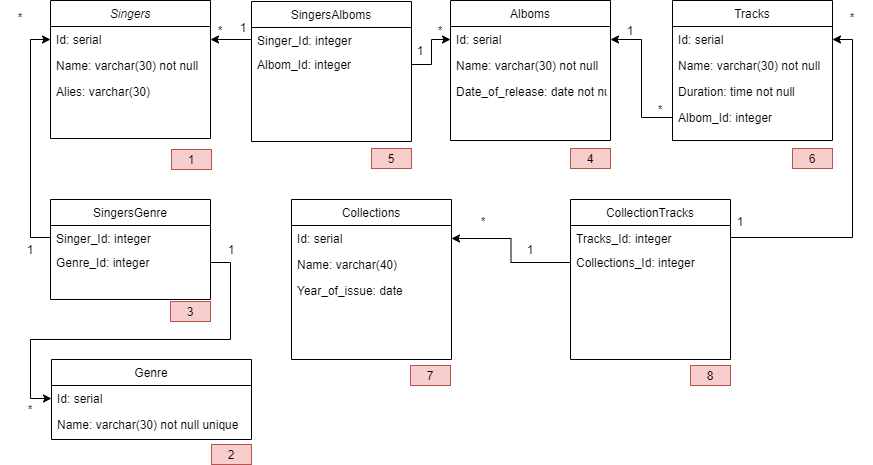

The diagram above was exported from draw.io. Its source (the exported page's mxGraphModel, read from the mxfile embedded in the PNG):
<mxGraphModel dx="868" dy="482" grid="1" gridSize="10" guides="1" tooltips="1" connect="1" arrows="1" fold="1" page="1" pageScale="1" pageWidth="827" pageHeight="1169" math="0" shadow="0">
  <root>
    <mxCell id="WIyWlLk6GJQsqaUBKTNV-0" />
    <mxCell id="WIyWlLk6GJQsqaUBKTNV-1" parent="WIyWlLk6GJQsqaUBKTNV-0" />
    <mxCell id="zkfFHV4jXpPFQw0GAbJ--0" value="Singers" style="swimlane;fontStyle=2;align=center;verticalAlign=top;childLayout=stackLayout;horizontal=1;startSize=26;horizontalStack=0;resizeParent=1;resizeLast=0;collapsible=1;marginBottom=0;rounded=0;shadow=0;strokeWidth=1;" parent="WIyWlLk6GJQsqaUBKTNV-1" vertex="1">
      <mxGeometry x="80" y="121" width="160" height="138" as="geometry">
        <mxRectangle x="230" y="140" width="160" height="26" as="alternateBounds" />
      </mxGeometry>
    </mxCell>
    <mxCell id="zkfFHV4jXpPFQw0GAbJ--3" value="Id: serial" style="text;align=left;verticalAlign=top;spacingLeft=4;spacingRight=4;overflow=hidden;rotatable=0;points=[[0,0.5],[1,0.5]];portConstraint=eastwest;rounded=0;shadow=0;html=0;" parent="zkfFHV4jXpPFQw0GAbJ--0" vertex="1">
      <mxGeometry y="26" width="160" height="26" as="geometry" />
    </mxCell>
    <mxCell id="zkfFHV4jXpPFQw0GAbJ--1" value="Name: varchar(30) not null" style="text;align=left;verticalAlign=top;spacingLeft=4;spacingRight=4;overflow=hidden;rotatable=0;points=[[0,0.5],[1,0.5]];portConstraint=eastwest;" parent="zkfFHV4jXpPFQw0GAbJ--0" vertex="1">
      <mxGeometry y="52" width="160" height="26" as="geometry" />
    </mxCell>
    <mxCell id="zkfFHV4jXpPFQw0GAbJ--2" value="Alies: varchar(30)" style="text;align=left;verticalAlign=top;spacingLeft=4;spacingRight=4;overflow=hidden;rotatable=0;points=[[0,0.5],[1,0.5]];portConstraint=eastwest;rounded=0;shadow=0;html=0;" parent="zkfFHV4jXpPFQw0GAbJ--0" vertex="1">
      <mxGeometry y="78" width="160" height="26" as="geometry" />
    </mxCell>
    <mxCell id="zkfFHV4jXpPFQw0GAbJ--6" value="Genre" style="swimlane;fontStyle=0;align=center;verticalAlign=top;childLayout=stackLayout;horizontal=1;startSize=26;horizontalStack=0;resizeParent=1;resizeLast=0;collapsible=1;marginBottom=0;rounded=0;shadow=0;strokeWidth=1;" parent="WIyWlLk6GJQsqaUBKTNV-1" vertex="1">
      <mxGeometry x="81" y="480" width="200" height="80" as="geometry">
        <mxRectangle x="130" y="380" width="160" height="26" as="alternateBounds" />
      </mxGeometry>
    </mxCell>
    <mxCell id="zkfFHV4jXpPFQw0GAbJ--7" value="Id: serial" style="text;align=left;verticalAlign=top;spacingLeft=4;spacingRight=4;overflow=hidden;rotatable=0;points=[[0,0.5],[1,0.5]];portConstraint=eastwest;" parent="zkfFHV4jXpPFQw0GAbJ--6" vertex="1">
      <mxGeometry y="26" width="200" height="26" as="geometry" />
    </mxCell>
    <mxCell id="zkfFHV4jXpPFQw0GAbJ--10" value="Name: varchar(30) not null unique" style="text;align=left;verticalAlign=top;spacingLeft=4;spacingRight=4;overflow=hidden;rotatable=0;points=[[0,0.5],[1,0.5]];portConstraint=eastwest;fontStyle=0" parent="zkfFHV4jXpPFQw0GAbJ--6" vertex="1">
      <mxGeometry y="52" width="200" height="26" as="geometry" />
    </mxCell>
    <mxCell id="zkfFHV4jXpPFQw0GAbJ--13" value="Tracks" style="swimlane;fontStyle=0;align=center;verticalAlign=top;childLayout=stackLayout;horizontal=1;startSize=26;horizontalStack=0;resizeParent=1;resizeLast=0;collapsible=1;marginBottom=0;rounded=0;shadow=0;strokeWidth=1;" parent="WIyWlLk6GJQsqaUBKTNV-1" vertex="1">
      <mxGeometry x="702" y="121" width="160" height="140" as="geometry">
        <mxRectangle x="340" y="380" width="170" height="26" as="alternateBounds" />
      </mxGeometry>
    </mxCell>
    <mxCell id="zkfFHV4jXpPFQw0GAbJ--14" value="Id: serial" style="text;align=left;verticalAlign=top;spacingLeft=4;spacingRight=4;overflow=hidden;rotatable=0;points=[[0,0.5],[1,0.5]];portConstraint=eastwest;" parent="zkfFHV4jXpPFQw0GAbJ--13" vertex="1">
      <mxGeometry y="26" width="160" height="26" as="geometry" />
    </mxCell>
    <mxCell id="FB7jI15TvyDaVtrCtRav-2" value="Name: varchar(30) not null" style="text;align=left;verticalAlign=top;spacingLeft=4;spacingRight=4;overflow=hidden;rotatable=0;points=[[0,0.5],[1,0.5]];portConstraint=eastwest;rounded=0;shadow=0;html=0;" parent="zkfFHV4jXpPFQw0GAbJ--13" vertex="1">
      <mxGeometry y="52" width="160" height="26" as="geometry" />
    </mxCell>
    <mxCell id="FB7jI15TvyDaVtrCtRav-1" value="Duration: time not null" style="text;align=left;verticalAlign=top;spacingLeft=4;spacingRight=4;overflow=hidden;rotatable=0;points=[[0,0.5],[1,0.5]];portConstraint=eastwest;rounded=0;shadow=0;html=0;" parent="zkfFHV4jXpPFQw0GAbJ--13" vertex="1">
      <mxGeometry y="78" width="160" height="26" as="geometry" />
    </mxCell>
    <mxCell id="ckWZRxlrJ92w4qudktEE-2" value="Albom_Id: integer" style="text;align=left;verticalAlign=top;spacingLeft=4;spacingRight=4;overflow=hidden;rotatable=0;points=[[0,0.5],[1,0.5]];portConstraint=eastwest;rounded=0;shadow=0;html=0;" vertex="1" parent="zkfFHV4jXpPFQw0GAbJ--13">
      <mxGeometry y="104" width="160" height="26" as="geometry" />
    </mxCell>
    <mxCell id="zkfFHV4jXpPFQw0GAbJ--17" value="Alboms" style="swimlane;fontStyle=0;align=center;verticalAlign=top;childLayout=stackLayout;horizontal=1;startSize=26;horizontalStack=0;resizeParent=1;resizeLast=0;collapsible=1;marginBottom=0;rounded=0;shadow=0;strokeWidth=1;" parent="WIyWlLk6GJQsqaUBKTNV-1" vertex="1">
      <mxGeometry x="480" y="121" width="160" height="140" as="geometry">
        <mxRectangle x="550" y="140" width="160" height="26" as="alternateBounds" />
      </mxGeometry>
    </mxCell>
    <mxCell id="zkfFHV4jXpPFQw0GAbJ--18" value="Id: serial" style="text;align=left;verticalAlign=top;spacingLeft=4;spacingRight=4;overflow=hidden;rotatable=0;points=[[0,0.5],[1,0.5]];portConstraint=eastwest;" parent="zkfFHV4jXpPFQw0GAbJ--17" vertex="1">
      <mxGeometry y="26" width="160" height="26" as="geometry" />
    </mxCell>
    <mxCell id="zkfFHV4jXpPFQw0GAbJ--19" value="Name: varchar(30) not null" style="text;align=left;verticalAlign=top;spacingLeft=4;spacingRight=4;overflow=hidden;rotatable=0;points=[[0,0.5],[1,0.5]];portConstraint=eastwest;rounded=0;shadow=0;html=0;" parent="zkfFHV4jXpPFQw0GAbJ--17" vertex="1">
      <mxGeometry y="52" width="160" height="26" as="geometry" />
    </mxCell>
    <mxCell id="zkfFHV4jXpPFQw0GAbJ--20" value="Date_of_release: date not null" style="text;align=left;verticalAlign=top;spacingLeft=4;spacingRight=4;overflow=hidden;rotatable=0;points=[[0,0.5],[1,0.5]];portConstraint=eastwest;rounded=0;shadow=0;html=0;" parent="zkfFHV4jXpPFQw0GAbJ--17" vertex="1">
      <mxGeometry y="78" width="160" height="26" as="geometry" />
    </mxCell>
    <mxCell id="FB7jI15TvyDaVtrCtRav-6" value="1" style="text;html=1;strokeColor=none;fillColor=none;align=center;verticalAlign=middle;whiteSpace=wrap;rounded=0;" parent="WIyWlLk6GJQsqaUBKTNV-1" vertex="1">
      <mxGeometry x="640" y="141" width="40" height="20" as="geometry" />
    </mxCell>
    <mxCell id="FB7jI15TvyDaVtrCtRav-9" style="edgeStyle=orthogonalEdgeStyle;rounded=0;orthogonalLoop=1;jettySize=auto;html=1;" parent="WIyWlLk6GJQsqaUBKTNV-1" source="ckWZRxlrJ92w4qudktEE-2" target="zkfFHV4jXpPFQw0GAbJ--18" edge="1">
      <mxGeometry relative="1" as="geometry" />
    </mxCell>
    <mxCell id="FB7jI15TvyDaVtrCtRav-11" value="SingersAlboms" style="swimlane;fontStyle=0;align=center;verticalAlign=top;childLayout=stackLayout;horizontal=1;startSize=26;horizontalStack=0;resizeParent=1;resizeLast=0;collapsible=1;marginBottom=0;rounded=0;shadow=0;strokeWidth=1;" parent="WIyWlLk6GJQsqaUBKTNV-1" vertex="1">
      <mxGeometry x="281" y="122" width="160" height="140" as="geometry">
        <mxRectangle x="550" y="140" width="160" height="26" as="alternateBounds" />
      </mxGeometry>
    </mxCell>
    <mxCell id="FB7jI15TvyDaVtrCtRav-12" value="Singer_Id: integer" style="text;align=left;verticalAlign=top;spacingLeft=4;spacingRight=4;overflow=hidden;rotatable=0;points=[[0,0.5],[1,0.5]];portConstraint=eastwest;" parent="FB7jI15TvyDaVtrCtRav-11" vertex="1">
      <mxGeometry y="26" width="160" height="24" as="geometry" />
    </mxCell>
    <mxCell id="FB7jI15TvyDaVtrCtRav-13" value="Albom_Id: integer" style="text;align=left;verticalAlign=top;spacingLeft=4;spacingRight=4;overflow=hidden;rotatable=0;points=[[0,0.5],[1,0.5]];portConstraint=eastwest;rounded=0;shadow=0;html=0;" parent="FB7jI15TvyDaVtrCtRav-11" vertex="1">
      <mxGeometry y="50" width="160" height="26" as="geometry" />
    </mxCell>
    <mxCell id="FB7jI15TvyDaVtrCtRav-16" style="edgeStyle=orthogonalEdgeStyle;rounded=0;orthogonalLoop=1;jettySize=auto;html=1;" parent="WIyWlLk6GJQsqaUBKTNV-1" source="FB7jI15TvyDaVtrCtRav-12" target="zkfFHV4jXpPFQw0GAbJ--3" edge="1">
      <mxGeometry relative="1" as="geometry" />
    </mxCell>
    <mxCell id="FB7jI15TvyDaVtrCtRav-17" style="edgeStyle=orthogonalEdgeStyle;rounded=0;orthogonalLoop=1;jettySize=auto;html=1;" parent="WIyWlLk6GJQsqaUBKTNV-1" source="FB7jI15TvyDaVtrCtRav-13" target="zkfFHV4jXpPFQw0GAbJ--18" edge="1">
      <mxGeometry relative="1" as="geometry" />
    </mxCell>
    <mxCell id="FB7jI15TvyDaVtrCtRav-18" value="*" style="text;html=1;strokeColor=none;fillColor=none;align=center;verticalAlign=middle;whiteSpace=wrap;rounded=0;" parent="WIyWlLk6GJQsqaUBKTNV-1" vertex="1">
      <mxGeometry x="450" y="141" width="40" height="20" as="geometry" />
    </mxCell>
    <mxCell id="FB7jI15TvyDaVtrCtRav-19" value="1" style="text;html=1;strokeColor=none;fillColor=none;align=center;verticalAlign=middle;whiteSpace=wrap;rounded=0;" parent="WIyWlLk6GJQsqaUBKTNV-1" vertex="1">
      <mxGeometry x="430" y="161" width="40" height="20" as="geometry" />
    </mxCell>
    <mxCell id="FB7jI15TvyDaVtrCtRav-20" value="*" style="text;html=1;strokeColor=none;fillColor=none;align=center;verticalAlign=middle;whiteSpace=wrap;rounded=0;" parent="WIyWlLk6GJQsqaUBKTNV-1" vertex="1">
      <mxGeometry x="230" y="141" width="40" height="20" as="geometry" />
    </mxCell>
    <mxCell id="FB7jI15TvyDaVtrCtRav-21" value="1" style="text;html=1;strokeColor=none;fillColor=none;align=center;verticalAlign=middle;whiteSpace=wrap;rounded=0;" parent="WIyWlLk6GJQsqaUBKTNV-1" vertex="1">
      <mxGeometry x="253" y="138" width="40" height="20" as="geometry" />
    </mxCell>
    <mxCell id="FB7jI15TvyDaVtrCtRav-23" value="SingersGenre" style="swimlane;fontStyle=0;align=center;verticalAlign=top;childLayout=stackLayout;horizontal=1;startSize=26;horizontalStack=0;resizeParent=1;resizeLast=0;collapsible=1;marginBottom=0;rounded=0;shadow=0;strokeWidth=1;" parent="WIyWlLk6GJQsqaUBKTNV-1" vertex="1">
      <mxGeometry x="80" y="320" width="160" height="100" as="geometry">
        <mxRectangle x="550" y="140" width="160" height="26" as="alternateBounds" />
      </mxGeometry>
    </mxCell>
    <mxCell id="FB7jI15TvyDaVtrCtRav-24" value="Singer_Id: integer" style="text;align=left;verticalAlign=top;spacingLeft=4;spacingRight=4;overflow=hidden;rotatable=0;points=[[0,0.5],[1,0.5]];portConstraint=eastwest;" parent="FB7jI15TvyDaVtrCtRav-23" vertex="1">
      <mxGeometry y="26" width="160" height="24" as="geometry" />
    </mxCell>
    <mxCell id="FB7jI15TvyDaVtrCtRav-25" value="Genre_Id: integer" style="text;align=left;verticalAlign=top;spacingLeft=4;spacingRight=4;overflow=hidden;rotatable=0;points=[[0,0.5],[1,0.5]];portConstraint=eastwest;rounded=0;shadow=0;html=0;" parent="FB7jI15TvyDaVtrCtRav-23" vertex="1">
      <mxGeometry y="50" width="160" height="26" as="geometry" />
    </mxCell>
    <mxCell id="FB7jI15TvyDaVtrCtRav-26" style="edgeStyle=orthogonalEdgeStyle;rounded=0;orthogonalLoop=1;jettySize=auto;html=1;entryX=0;entryY=0.5;entryDx=0;entryDy=0;" parent="WIyWlLk6GJQsqaUBKTNV-1" source="FB7jI15TvyDaVtrCtRav-24" target="zkfFHV4jXpPFQw0GAbJ--3" edge="1">
      <mxGeometry relative="1" as="geometry" />
    </mxCell>
    <mxCell id="FB7jI15TvyDaVtrCtRav-27" style="edgeStyle=orthogonalEdgeStyle;rounded=0;orthogonalLoop=1;jettySize=auto;html=1;entryX=0;entryY=0.5;entryDx=0;entryDy=0;startArrow=none;" parent="WIyWlLk6GJQsqaUBKTNV-1" source="FB7jI15TvyDaVtrCtRav-25" target="zkfFHV4jXpPFQw0GAbJ--7" edge="1">
      <mxGeometry relative="1" as="geometry">
        <Array as="points">
          <mxPoint x="260" y="383" />
          <mxPoint x="260" y="460" />
          <mxPoint x="60" y="460" />
          <mxPoint x="60" y="519" />
        </Array>
      </mxGeometry>
    </mxCell>
    <mxCell id="FB7jI15TvyDaVtrCtRav-28" value="*" style="text;html=1;strokeColor=none;fillColor=none;align=center;verticalAlign=middle;whiteSpace=wrap;rounded=0;" parent="WIyWlLk6GJQsqaUBKTNV-1" vertex="1">
      <mxGeometry x="30" y="128" width="40" height="20" as="geometry" />
    </mxCell>
    <mxCell id="FB7jI15TvyDaVtrCtRav-29" value="1" style="text;html=1;strokeColor=none;fillColor=none;align=center;verticalAlign=middle;whiteSpace=wrap;rounded=0;" parent="WIyWlLk6GJQsqaUBKTNV-1" vertex="1">
      <mxGeometry x="40" y="360" width="40" height="20" as="geometry" />
    </mxCell>
    <mxCell id="FB7jI15TvyDaVtrCtRav-30" value="1" style="text;html=1;strokeColor=none;fillColor=none;align=center;verticalAlign=middle;whiteSpace=wrap;rounded=0;" parent="WIyWlLk6GJQsqaUBKTNV-1" vertex="1">
      <mxGeometry x="241" y="360" width="40" height="20" as="geometry" />
    </mxCell>
    <mxCell id="FB7jI15TvyDaVtrCtRav-31" value="*" style="text;html=1;strokeColor=none;fillColor=none;align=center;verticalAlign=middle;whiteSpace=wrap;rounded=0;" parent="WIyWlLk6GJQsqaUBKTNV-1" vertex="1">
      <mxGeometry x="40" y="520" width="40" height="20" as="geometry" />
    </mxCell>
    <mxCell id="FB7jI15TvyDaVtrCtRav-32" value="CollectionTracks" style="swimlane;fontStyle=0;align=center;verticalAlign=top;childLayout=stackLayout;horizontal=1;startSize=26;horizontalStack=0;resizeParent=1;resizeLast=0;collapsible=1;marginBottom=0;rounded=0;shadow=0;strokeWidth=1;" parent="WIyWlLk6GJQsqaUBKTNV-1" vertex="1">
      <mxGeometry x="600" y="320" width="160" height="160" as="geometry">
        <mxRectangle x="550" y="140" width="160" height="26" as="alternateBounds" />
      </mxGeometry>
    </mxCell>
    <mxCell id="FB7jI15TvyDaVtrCtRav-33" value="Tracks_Id: integer" style="text;align=left;verticalAlign=top;spacingLeft=4;spacingRight=4;overflow=hidden;rotatable=0;points=[[0,0.5],[1,0.5]];portConstraint=eastwest;" parent="FB7jI15TvyDaVtrCtRav-32" vertex="1">
      <mxGeometry y="26" width="160" height="24" as="geometry" />
    </mxCell>
    <mxCell id="FB7jI15TvyDaVtrCtRav-34" value="Collections_Id: integer" style="text;align=left;verticalAlign=top;spacingLeft=4;spacingRight=4;overflow=hidden;rotatable=0;points=[[0,0.5],[1,0.5]];portConstraint=eastwest;rounded=0;shadow=0;html=0;" parent="FB7jI15TvyDaVtrCtRav-32" vertex="1">
      <mxGeometry y="50" width="160" height="26" as="geometry" />
    </mxCell>
    <mxCell id="FB7jI15TvyDaVtrCtRav-38" style="edgeStyle=orthogonalEdgeStyle;rounded=0;orthogonalLoop=1;jettySize=auto;html=1;entryX=1;entryY=0.5;entryDx=0;entryDy=0;" parent="WIyWlLk6GJQsqaUBKTNV-1" source="FB7jI15TvyDaVtrCtRav-33" target="zkfFHV4jXpPFQw0GAbJ--14" edge="1">
      <mxGeometry relative="1" as="geometry" />
    </mxCell>
    <mxCell id="FB7jI15TvyDaVtrCtRav-40" value="1" style="text;html=1;strokeColor=none;fillColor=none;align=center;verticalAlign=middle;whiteSpace=wrap;rounded=0;" parent="WIyWlLk6GJQsqaUBKTNV-1" vertex="1">
      <mxGeometry x="750" y="332" width="40" height="20" as="geometry" />
    </mxCell>
    <mxCell id="FB7jI15TvyDaVtrCtRav-42" value="*" style="text;html=1;strokeColor=none;fillColor=none;align=center;verticalAlign=middle;whiteSpace=wrap;rounded=0;" parent="WIyWlLk6GJQsqaUBKTNV-1" vertex="1">
      <mxGeometry x="862" y="128" width="40" height="20" as="geometry" />
    </mxCell>
    <mxCell id="FB7jI15TvyDaVtrCtRav-47" value="*" style="text;html=1;strokeColor=none;fillColor=none;align=center;verticalAlign=middle;whiteSpace=wrap;rounded=0;" parent="WIyWlLk6GJQsqaUBKTNV-1" vertex="1">
      <mxGeometry x="493" y="332" width="40" height="20" as="geometry" />
    </mxCell>
    <mxCell id="FB7jI15TvyDaVtrCtRav-45" value="1" style="text;html=1;strokeColor=none;fillColor=none;align=center;verticalAlign=middle;whiteSpace=wrap;rounded=0;" parent="WIyWlLk6GJQsqaUBKTNV-1" vertex="1">
      <mxGeometry x="550" y="360" width="20" height="20" as="geometry" />
    </mxCell>
    <mxCell id="FB7jI15TvyDaVtrCtRav-49" value="1" style="text;html=1;strokeColor=#b85450;fillColor=#f8cecc;align=center;verticalAlign=middle;whiteSpace=wrap;rounded=0;" parent="WIyWlLk6GJQsqaUBKTNV-1" vertex="1">
      <mxGeometry x="201" y="270" width="40" height="20" as="geometry" />
    </mxCell>
    <mxCell id="FB7jI15TvyDaVtrCtRav-50" value="2" style="text;html=1;strokeColor=#b85450;fillColor=#f8cecc;align=center;verticalAlign=middle;whiteSpace=wrap;rounded=0;" parent="WIyWlLk6GJQsqaUBKTNV-1" vertex="1">
      <mxGeometry x="241" y="565" width="40" height="20" as="geometry" />
    </mxCell>
    <mxCell id="FB7jI15TvyDaVtrCtRav-53" value="5" style="text;html=1;strokeColor=#b85450;fillColor=#f8cecc;align=center;verticalAlign=middle;whiteSpace=wrap;rounded=0;" parent="WIyWlLk6GJQsqaUBKTNV-1" vertex="1">
      <mxGeometry x="401" y="269" width="40" height="20" as="geometry" />
    </mxCell>
    <mxCell id="FB7jI15TvyDaVtrCtRav-55" value="4" style="text;html=1;strokeColor=#b85450;fillColor=#f8cecc;align=center;verticalAlign=middle;whiteSpace=wrap;rounded=0;" parent="WIyWlLk6GJQsqaUBKTNV-1" vertex="1">
      <mxGeometry x="600" y="269" width="40" height="20" as="geometry" />
    </mxCell>
    <mxCell id="FB7jI15TvyDaVtrCtRav-51" value="3" style="text;html=1;strokeColor=#b85450;fillColor=#f8cecc;align=center;verticalAlign=middle;whiteSpace=wrap;rounded=0;" parent="WIyWlLk6GJQsqaUBKTNV-1" vertex="1">
      <mxGeometry x="200" y="422" width="40" height="20" as="geometry" />
    </mxCell>
    <mxCell id="FB7jI15TvyDaVtrCtRav-60" value="6" style="text;html=1;strokeColor=#b85450;fillColor=#f8cecc;align=center;verticalAlign=middle;whiteSpace=wrap;rounded=0;" parent="WIyWlLk6GJQsqaUBKTNV-1" vertex="1">
      <mxGeometry x="822" y="269" width="40" height="20" as="geometry" />
    </mxCell>
    <mxCell id="FB7jI15TvyDaVtrCtRav-61" value="7" style="text;html=1;strokeColor=#b85450;fillColor=#f8cecc;align=center;verticalAlign=middle;whiteSpace=wrap;rounded=0;" parent="WIyWlLk6GJQsqaUBKTNV-1" vertex="1">
      <mxGeometry x="440" y="486" width="40" height="20" as="geometry" />
    </mxCell>
    <mxCell id="ckWZRxlrJ92w4qudktEE-3" value="Collections" style="swimlane;fontStyle=0;align=center;verticalAlign=top;childLayout=stackLayout;horizontal=1;startSize=26;horizontalStack=0;resizeParent=1;resizeLast=0;collapsible=1;marginBottom=0;rounded=0;shadow=0;strokeWidth=1;" vertex="1" parent="WIyWlLk6GJQsqaUBKTNV-1">
      <mxGeometry x="321" y="320" width="160" height="160" as="geometry">
        <mxRectangle x="550" y="140" width="160" height="26" as="alternateBounds" />
      </mxGeometry>
    </mxCell>
    <mxCell id="ckWZRxlrJ92w4qudktEE-4" value="Id: serial" style="text;align=left;verticalAlign=top;spacingLeft=4;spacingRight=4;overflow=hidden;rotatable=0;points=[[0,0.5],[1,0.5]];portConstraint=eastwest;rounded=0;shadow=0;html=0;" vertex="1" parent="ckWZRxlrJ92w4qudktEE-3">
      <mxGeometry y="26" width="160" height="26" as="geometry" />
    </mxCell>
    <mxCell id="ckWZRxlrJ92w4qudktEE-7" value="Name: varchar(40)" style="text;align=left;verticalAlign=top;spacingLeft=4;spacingRight=4;overflow=hidden;rotatable=0;points=[[0,0.5],[1,0.5]];portConstraint=eastwest;rounded=0;shadow=0;html=0;" vertex="1" parent="ckWZRxlrJ92w4qudktEE-3">
      <mxGeometry y="52" width="160" height="26" as="geometry" />
    </mxCell>
    <mxCell id="ckWZRxlrJ92w4qudktEE-8" value="Year_of_issue: date" style="text;align=left;verticalAlign=top;spacingLeft=4;spacingRight=4;overflow=hidden;rotatable=0;points=[[0,0.5],[1,0.5]];portConstraint=eastwest;rounded=0;shadow=0;html=0;" vertex="1" parent="ckWZRxlrJ92w4qudktEE-3">
      <mxGeometry y="78" width="160" height="26" as="geometry" />
    </mxCell>
    <mxCell id="ckWZRxlrJ92w4qudktEE-10" style="edgeStyle=orthogonalEdgeStyle;rounded=0;orthogonalLoop=1;jettySize=auto;html=1;entryX=1;entryY=0.5;entryDx=0;entryDy=0;" edge="1" parent="WIyWlLk6GJQsqaUBKTNV-1" source="FB7jI15TvyDaVtrCtRav-34" target="ckWZRxlrJ92w4qudktEE-4">
      <mxGeometry relative="1" as="geometry" />
    </mxCell>
    <mxCell id="ckWZRxlrJ92w4qudktEE-13" value="8" style="text;html=1;strokeColor=#b85450;fillColor=#f8cecc;align=center;verticalAlign=middle;whiteSpace=wrap;rounded=0;" vertex="1" parent="WIyWlLk6GJQsqaUBKTNV-1">
      <mxGeometry x="720" y="486" width="40" height="20" as="geometry" />
    </mxCell>
    <mxCell id="ckWZRxlrJ92w4qudktEE-14" value="*" style="text;html=1;strokeColor=none;fillColor=none;align=center;verticalAlign=middle;whiteSpace=wrap;rounded=0;" vertex="1" parent="WIyWlLk6GJQsqaUBKTNV-1">
      <mxGeometry x="670" y="220" width="40" height="20" as="geometry" />
    </mxCell>
  </root>
</mxGraphModel>